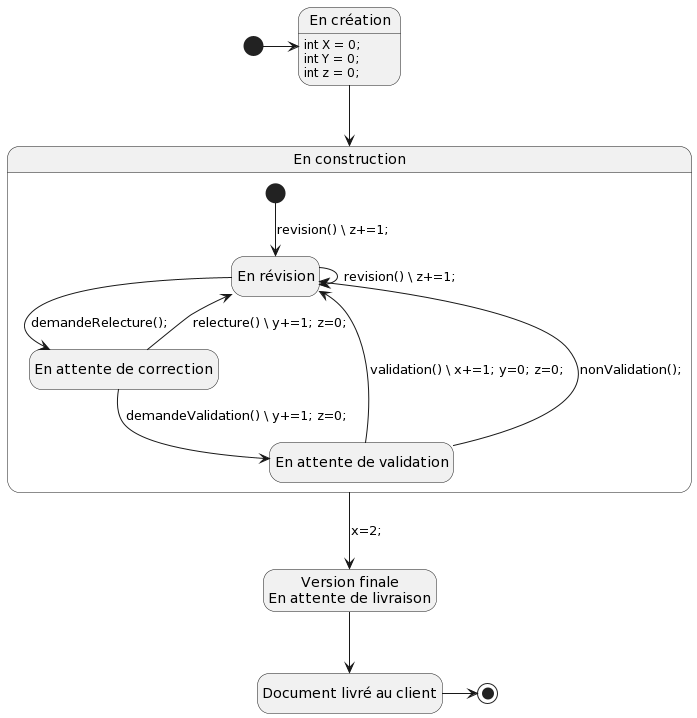

The diagram above was rendered by PlantUML. Its source (embedded in the PNG):
@startuml
hide empty description

state "En création" as creat
creat : int X = 0;
creat : int Y = 0;
creat : int z = 0;
state "En construction" as const
state "Version finale\nEn attente de livraison" as attli
state "Document livré au client" as final

state const {
state "En révision" as revis
state "En attente de correction" as attco
state "En attente de validation" as attva
[*] --> revis : revision() \\ z+=1;
revis --> revis : revision() \\ z+=1;
revis --> attco : demandeRelecture();
attco --> revis : relecture() \\ y+=1; z=0;
attco --> attva: demandeValidation() \\ y+=1; z=0;
attva --> revis : validation() \\ x+=1; y=0; z=0;
attva --> revis : nonValidation();
}

[*] -> creat
creat --> const
const --> attli : x=2;
attli --> final
final -> [*]
@enduml